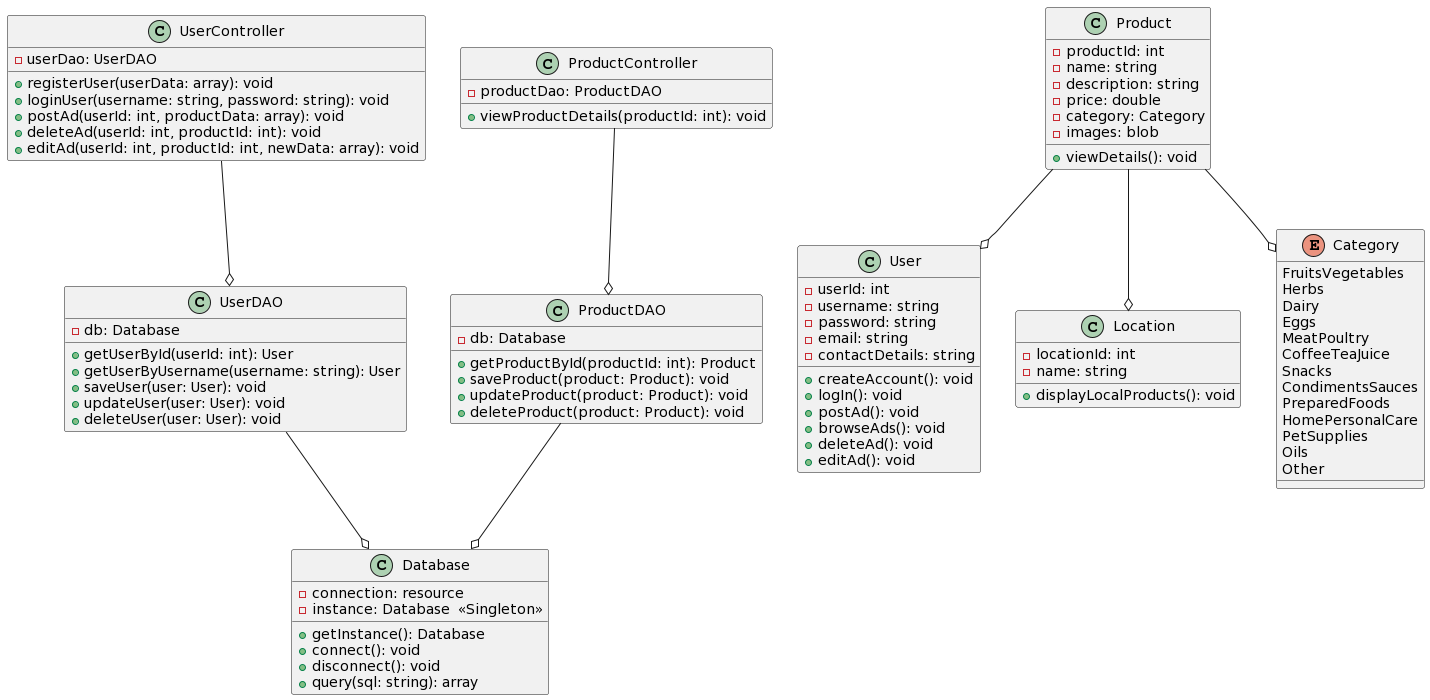

The diagram above was rendered by PlantUML. Its source (embedded in the PNG):
@startuml
class Database {
  -connection: resource
  -instance: Database  <<Singleton>>
  +getInstance(): Database
  +connect(): void
  +disconnect(): void
  +query(sql: string): array
}

class UserDAO {
  -db: Database
  +getUserById(userId: int): User
  +getUserByUsername(username: string): User
  +saveUser(user: User): void
  +updateUser(user: User): void
  +deleteUser(user: User): void
}

class ProductDAO {
  -db: Database
  +getProductById(productId: int): Product
  +saveProduct(product: Product): void
  +updateProduct(product: Product): void
  +deleteProduct(product: Product): void
}

class User {
  -userId: int
  -username: string
  -password: string
  -email: string
  -contactDetails: string
  +createAccount(): void
  +logIn(): void
  +postAd(): void
  +browseAds(): void
  +deleteAd(): void
  +editAd(): void
}

class Product {
  -productId: int
  -name: string
  -description: string
  -price: double
  -category: Category
  -images: blob
  +viewDetails(): void
}

class Location {
  -locationId: int
  -name: string
  +displayLocalProducts(): void
}

enum Category {
  FruitsVegetables
  Herbs
  Dairy
  Eggs
  MeatPoultry
  CoffeeTeaJuice
  Snacks
  CondimentsSauces
  PreparedFoods
  HomePersonalCare
  PetSupplies
  Oils
  Other
}

class UserController {
  -userDao: UserDAO
  +registerUser(userData: array): void
  +loginUser(username: string, password: string): void
  +postAd(userId: int, productData: array): void
  +deleteAd(userId: int, productId: int): void
  +editAd(userId: int, productId: int, newData: array): void
}

class ProductController {
  -productDao: ProductDAO
  +viewProductDetails(productId: int): void
}

UserController --o UserDAO
ProductController --o ProductDAO
UserDAO --o Database
ProductDAO --o Database
Product --o Location
Product --o User
Product --o Category
@enduml